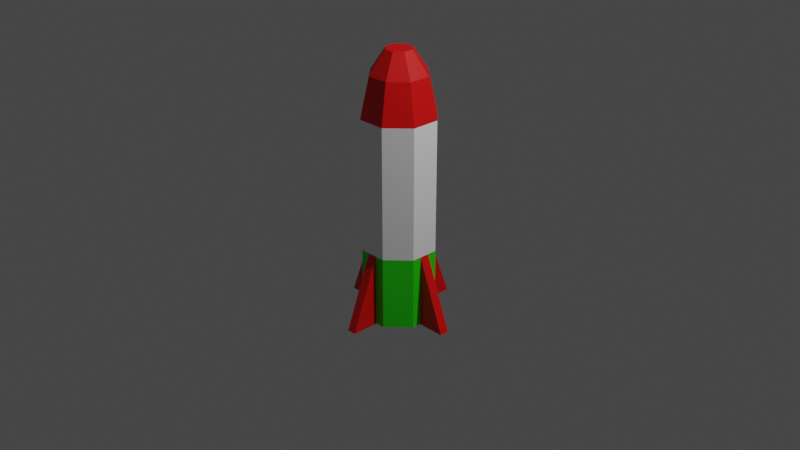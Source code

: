 # Source: powerups.blend  (saved by Blender 2.92.15; exported with 4.5.12 LTS)
import bpy
from mathutils import Matrix  # noqa: F401  (used for matrix-valued properties, if any)

bpy.ops.wm.read_factory_settings(use_empty=True)
scene = bpy.context.scene
scene.name = 'Scene'

# ---- collections
col_collection = bpy.data.collections.new('Collection'); scene.collection.children.link(col_collection)

# ---- materials (node trees are filled in below, after node groups)
mat_material_001 = bpy.data.materials.new('Material.001')
mat_material_001.use_transparent_shadow = False
mat_material_002 = bpy.data.materials.new('Material.002')
mat_material_002.use_transparent_shadow = False
mat_material_003 = bpy.data.materials.new('Material.003')
mat_material_003.use_transparent_shadow = False
mat_material_004 = bpy.data.materials.new('Material.004')
mat_material_004.use_transparent_shadow = False

# ---- material node trees
mat_material_001.use_nodes = True; mat_material_001.node_tree.nodes.clear()
_N = mat_material_001.node_tree.nodes; _L = mat_material_001.node_tree.links
n0 = _N.new('ShaderNodeBsdfPrincipled'); n0.name = 'Principled BSDF'; n0.location = (10, 300)
n0.distribution = 'GGX'
n0.subsurface_method = 'BURLEY'
n0.inputs[0].default_value = (1.0, 1.0, 1.0, 1.0)
n0.inputs[3].default_value = 1.45
n0.inputs[27].default_value = (0.0, 0.0, 0.0, 1.0)
n0.inputs[28].default_value = 1.0
n1 = _N.new('ShaderNodeOutputMaterial'); n1.name = 'Material Output'; n1.location = (300, 300)
_L.new(n0.outputs[0], n1.inputs[0])
n1.is_active_output = True
mat_material_002.use_nodes = True; mat_material_002.node_tree.nodes.clear()
_N = mat_material_002.node_tree.nodes; _L = mat_material_002.node_tree.links
n0 = _N.new('ShaderNodeBsdfPrincipled'); n0.name = 'Principled BSDF'; n0.location = (10, 300)
n0.distribution = 'GGX'
n0.subsurface_method = 'BURLEY'
n0.inputs[0].default_value = (0.8, 0.0007881, 0.0, 1.0)
n0.inputs[3].default_value = 1.45
n0.inputs[27].default_value = (0.0, 0.0, 0.0, 1.0)
n0.inputs[28].default_value = 1.0
n1 = _N.new('ShaderNodeOutputMaterial'); n1.name = 'Material Output'; n1.location = (300, 300)
_L.new(n0.outputs[0], n1.inputs[0])
n1.is_active_output = True
mat_material_003.use_nodes = True; mat_material_003.node_tree.nodes.clear()
_N = mat_material_003.node_tree.nodes; _L = mat_material_003.node_tree.links
n0 = _N.new('ShaderNodeBsdfPrincipled'); n0.name = 'Principled BSDF'; n0.location = (10, 300)
n0.distribution = 'GGX'
n0.subsurface_method = 'BURLEY'
n0.inputs[0].default_value = (0.02056, 0.8, 0.0, 1.0)
n0.inputs[3].default_value = 1.45
n0.inputs[27].default_value = (0.0, 0.0, 0.0, 1.0)
n0.inputs[28].default_value = 1.0
n1 = _N.new('ShaderNodeOutputMaterial'); n1.name = 'Material Output'; n1.location = (300, 300)
_L.new(n0.outputs[0], n1.inputs[0])
n1.is_active_output = True
mat_material_004.use_nodes = True; mat_material_004.node_tree.nodes.clear()
_N = mat_material_004.node_tree.nodes; _L = mat_material_004.node_tree.links
n0 = _N.new('ShaderNodeBsdfPrincipled'); n0.name = 'Principled BSDF'; n0.location = (10, 300)
n0.distribution = 'GGX'
n0.subsurface_method = 'BURLEY'
n0.inputs[0].default_value = (0.1574, 0.1574, 0.1574, 1.0)
n0.inputs[3].default_value = 1.45
n0.inputs[27].default_value = (0.0, 0.0, 0.0, 1.0)
n0.inputs[28].default_value = 1.0
n1 = _N.new('ShaderNodeOutputMaterial'); n1.name = 'Material Output'; n1.location = (300, 300)
_L.new(n0.outputs[0], n1.inputs[0])
n1.is_active_output = True

# ---- world
world_world = bpy.data.worlds.new('World'); scene.world = world_world
world_world.use_nodes = True; world_world.node_tree.nodes.clear()
_N = world_world.node_tree.nodes; _L = world_world.node_tree.links
n0 = _N.new('ShaderNodeOutputWorld'); n0.name = 'World Output'; n0.location = (300, 300)
n1 = _N.new('ShaderNodeBackground'); n1.name = 'Background'; n1.location = (10, 300)
n1.inputs[0].default_value = (0.05088, 0.05088, 0.05088, 1.0)
_L.new(n1.outputs[0], n0.inputs[0])
n0.is_active_output = True
world_world.color = (0.05088, 0.05088, 0.05088)
world_world.use_sun_shadow = False
world_world.sun_shadow_jitter_overblur = 0.0

# ---- cameras
cam_camera = bpy.data.cameras.new('Camera')
cam_camera.clip_end = 100.0
cam_camera.ortho_scale = 7.314

# ---- lights
light_light = bpy.data.lights.new('Light', 'POINT')
light_light.transmission_factor = 0.0
light_light.energy = 1000.0
light_light.shadow_soft_size = 0.1
light_light.shadow_maximum_resolution = 0.006
light_light.use_absolute_resolution = True

# ---- meshes
me_cylinder = bpy.data.meshes.new('Cylinder')
me_cylinder.from_pydata([(-0.1083, 0.2607, -1.063), (-0.1538, 0.3707, 1.123), (0.1068, 0.2607, -1.063), (0.1523, 0.3707, 1.123), (0.2588, 0.1087, -1.063), (0.3688, 0.1542, 1.123), (0.2588, -0.1064, -1.063), (0.3688, -0.1519, 1.123), (0.1068, -0.2584, -1.063), (0.1523, -0.3684, 1.123), (-0.1083, -0.2584, -1.063), (-0.1538, -0.3684, 1.123), (-0.2603, -0.1064, -1.063), (-0.3703, -0.1519, 1.123), (-0.2603, 0.1087, -1.063), (-0.3703, 0.1542, 1.123), (0.116, 0.2829, 1.547), (-0.1175, 0.2829, 1.547), (0.281, 0.1179, 1.547), (0.281, -0.1156, 1.547), (0.116, -0.2807, 1.547), (-0.1175, -0.2806, 1.547), (-0.2826, -0.1156, 1.547), (-0.2826, 0.1179, 1.547), (0.05351, 0.1322, 1.793), (-0.05503, 0.1322, 1.793), (0.1303, 0.05541, 1.793), (0.1303, -0.05313, 1.793), (0.05351, -0.1299, 1.793), (-0.05503, -0.1299, 1.793), (-0.1318, -0.05313, 1.793), (-0.1318, 0.05541, 1.793), (0.1467, 0.2208, -1.063), (0.2189, 0.1486, -1.063), (0.2966, 0.2264, 1.123), (0.2245, 0.2985, 1.123), (0.226, 0.1729, 1.547), (0.171, 0.2279, 1.547), (0.1047, 0.08099, 1.793), (0.07909, 0.1066, 1.793), (0.2588, 0.05217, -1.063), (0.2588, -0.04988, -1.063), (0.3688, -0.04988, 1.123), (0.3688, 0.05217, 1.123), (0.281, -0.03777, 1.547), (0.281, 0.04005, 1.547), (0.1303, -0.01695, 1.793), (0.1303, 0.01923, 1.793), (0.2189, -0.1463, -1.063), (0.1467, -0.2185, -1.063), (0.2245, -0.2963, 1.123), (0.2966, -0.2241, 1.123), (0.171, -0.2256, 1.547), (0.226, -0.1706, 1.547), (0.07909, -0.1043, 1.793), (0.1047, -0.07871, 1.793), (0.05026, -0.2584, -1.063), (-0.05179, -0.2584, -1.063), (-0.05179, -0.3684, 1.123), (0.05026, -0.3684, 1.123), (-0.03967, -0.2806, 1.547), (0.03814, -0.2806, 1.547), (-0.01885, -0.1299, 1.793), (0.01733, -0.1299, 1.793), (-0.1482, -0.2185, -1.063), (-0.2204, -0.1463, -1.063), (-0.2982, -0.2241, 1.123), (-0.226, -0.2963, 1.123), (-0.2275, -0.1706, 1.547), (-0.1725, -0.2256, 1.547), (-0.1062, -0.07871, 1.793), (-0.08062, -0.1043, 1.793), (-0.2603, -0.04988, -1.063), (-0.2603, 0.05217, -1.063), (-0.3703, 0.05217, 1.123), (-0.3703, -0.04988, 1.123), (-0.2826, 0.04005, 1.547), (-0.2826, -0.03777, 1.547), (-0.1318, 0.01923, 1.793), (-0.1318, -0.01695, 1.793), (-0.2204, 0.1486, -1.063), (-0.1482, 0.2208, -1.063), (-0.226, 0.2985, 1.123), (-0.2982, 0.2264, 1.123), (-0.1725, 0.2279, 1.547), (-0.2275, 0.1729, 1.547), (-0.08062, 0.1066, 1.793), (-0.1062, 0.08099, 1.793), (-0.05179, 0.2607, -1.063), (0.05026, 0.2607, -1.063), (0.05026, 0.3707, 1.123), (-0.05179, 0.3707, 1.123), (0.03814, 0.2829, 1.547), (-0.03967, 0.2829, 1.547), (0.01733, 0.1322, 1.793), (-0.01885, 0.1322, 1.793), (-0.1538, 0.3707, -0.2817), (0.1523, 0.3707, -0.2817), (0.3688, 0.1542, -0.2817), (0.3688, -0.1519, -0.2817), (0.1523, -0.3684, -0.2817), (-0.1538, -0.3684, -0.2817), (-0.3703, -0.1519, -0.2817), (-0.3703, 0.1542, -0.2817), (0.2245, 0.2985, -0.2817), (0.2966, 0.2264, -0.2817), (0.3688, 0.05217, -0.2817), (0.3688, -0.04988, -0.2817), (0.2966, -0.2241, -0.2817), (0.2245, -0.2963, -0.2817), (0.05026, -0.3684, -0.2817), (-0.05179, -0.3684, -0.2817), (-0.226, -0.2963, -0.2817), (-0.2982, -0.2241, -0.2817), (-0.3703, -0.04988, -0.2817), (-0.3703, 0.05217, -0.2817), (-0.2982, 0.2264, -0.2817), (-0.226, 0.2985, -0.2817), (-0.05179, 0.3707, -0.2817), (0.05026, 0.3707, -0.2817), (0.05026, 0.3707, -1.063), (0.1523, 0.3707, -1.063), (0.2966, 0.2264, -1.063), (0.3688, 0.1542, -1.063), (0.3688, -0.04988, -1.063), (0.3688, -0.1519, -1.063), (0.2245, -0.2963, -1.063), (0.1523, -0.3684, -1.063), (-0.05179, -0.3684, -1.063), (-0.1538, -0.3684, -1.063), (-0.3703, -0.1519, -1.063), (-0.3703, 0.05217, -1.063), (-0.3703, 0.1542, -1.063), (-0.226, 0.2985, -1.063), (-0.1538, 0.3707, -1.063), (0.2245, 0.2985, -1.063), (0.3688, 0.05217, -1.063), (0.2966, -0.2241, -1.063), (0.05026, -0.3684, -1.063), (-0.3703, -0.04988, -1.063), (-0.2982, 0.2264, -1.063), (-0.05179, 0.3707, -1.063), (0.05026, 0.2607, -0.9587), (0.1068, 0.2607, -0.9587), (0.2189, 0.1486, -0.9587), (0.2588, 0.1087, -0.9587), (0.2588, -0.04988, -0.9587), (0.2588, -0.1064, -0.9587), (0.1467, -0.2185, -0.9587), (0.1068, -0.2584, -0.9587), (-0.05179, -0.2584, -0.9587), (-0.1083, -0.2584, -0.9587), (-0.2204, -0.1463, -0.9587), (-0.2603, -0.1064, -0.9587), (-0.2603, 0.05217, -0.9587), (-0.2603, 0.1087, -0.9587), (-0.1482, 0.2208, -0.9587), (-0.1083, 0.2607, -0.9587), (0.1467, 0.2208, -0.9587), (0.2588, 0.05217, -0.9587), (0.2189, -0.1463, -0.9587), (0.05026, -0.2584, -0.9587), (-0.1482, -0.2185, -0.9587), (-0.2603, -0.04988, -0.9587), (-0.2204, 0.1486, -0.9587), (-0.05179, 0.2607, -0.9587), (-0.2982, -0.2241, -1.063), (-0.226, -0.2963, -1.063), (-0.05179, -0.6684, -1.063), (0.05026, -0.6684, -1.063), (0.05026, 0.6707, -1.063), (-0.05179, 0.6707, -1.063), (-0.6703, 0.05217, -1.063), (-0.6703, -0.04988, -1.063), (0.6688, -0.04988, -1.063), (0.6688, 0.05217, -1.063)], [], [(119, 90, 3, 97), (105, 34, 5, 98), (107, 42, 7, 99), (109, 50, 9, 100), (111, 58, 11, 101), (113, 66, 13, 102), (51, 7, 19, 53), (115, 74, 15, 103), (117, 82, 1, 96), (6, 48, 160, 147), (45, 18, 26, 47), (75, 13, 22, 77), (35, 3, 16, 37), (59, 9, 20, 61), (83, 15, 23, 85), (91, 1, 17, 93), (43, 5, 18, 45), (67, 11, 21, 69), (24, 94, 95, 25, 86, 87, 31, 78, 79, 30, 70, 71, 29, 62, 63, 28, 54, 55, 27, 46, 47, 26, 38, 39), (93, 17, 25, 95), (85, 23, 31, 87), (69, 21, 29, 71), (53, 19, 27, 55), (37, 16, 24, 39), (77, 22, 30, 79), (61, 20, 28, 63), (18, 36, 38, 26), (36, 37, 39, 38), (5, 34, 36, 18), (34, 35, 37, 36), (97, 3, 35, 104), (104, 35, 34, 105), (7, 42, 44, 19), (42, 43, 45, 44), (19, 44, 46, 27), (44, 45, 47, 46), (98, 5, 43, 106), (106, 43, 42, 107), (20, 52, 54, 28), (52, 53, 55, 54), (9, 50, 52, 20), (50, 51, 53, 52), (99, 7, 51, 108), (108, 51, 50, 109), (21, 60, 62, 29), (60, 61, 63, 62), (11, 58, 60, 21), (58, 59, 61, 60), (100, 9, 59, 110), (110, 59, 58, 111), (22, 68, 70, 30), (68, 69, 71, 70), (13, 66, 68, 22), (66, 67, 69, 68), (101, 11, 67, 112), (112, 67, 66, 113), (23, 76, 78, 31), (76, 77, 79, 78), (15, 74, 76, 23), (74, 75, 77, 76), (102, 13, 75, 114), (114, 75, 74, 115), (17, 84, 86, 25), (84, 85, 87, 86), (1, 82, 84, 17), (82, 83, 85, 84), (103, 15, 83, 116), (116, 83, 82, 117), (16, 92, 94, 24), (92, 93, 95, 94), (3, 90, 92, 16), (90, 91, 93, 92), (96, 1, 91, 118), (118, 91, 90, 119), (128, 168, 111), (134, 96, 118, 141), (140, 116, 117, 133), (132, 103, 116, 140), (139, 114, 173), (130, 102, 114, 139), (167, 112, 113, 166), (129, 101, 112, 167), (131, 172, 115), (127, 100, 110, 138), (137, 108, 109, 126), (125, 99, 108, 137), (138, 110, 169), (123, 98, 106, 136), (135, 104, 105, 122), (121, 97, 104, 135), (133, 117, 96, 134), (131, 115, 103, 132), (166, 113, 102, 130), (128, 111, 101, 129), (126, 109, 100, 127), (124, 107, 99, 125), (122, 105, 98, 123), (120, 119, 97, 121), (2, 89, 120, 121), (4, 33, 122, 123), (6, 41, 124, 125), (8, 49, 126, 127), (10, 57, 128, 129), (12, 65, 166, 130), (14, 73, 131, 132), (0, 81, 133, 134), (32, 2, 121, 135), (33, 32, 135, 122), (40, 4, 123, 136), (41, 40, 136, 124), (48, 6, 125, 137), (49, 48, 137, 126), (56, 8, 127, 138), (57, 56, 138, 128), (64, 10, 129, 167), (65, 64, 167, 166), (72, 12, 130, 139), (73, 72, 139, 131), (80, 14, 132, 140), (81, 80, 140, 133), (88, 0, 134, 141), (89, 88, 141, 120), (157, 165, 142, 143, 158, 144, 145, 159, 146, 147, 160, 148, 149, 161, 150, 151, 162, 152, 153, 163, 154, 155, 164, 156), (65, 12, 153, 152), (14, 80, 164, 155), (48, 49, 148, 160), (73, 14, 155, 154), (80, 81, 156, 164), (8, 56, 161, 149), (81, 0, 157, 156), (0, 88, 165, 157), (89, 2, 143, 142), (56, 57, 150, 161), (2, 32, 158, 143), (88, 89, 142, 165), (33, 4, 145, 144), (10, 64, 162, 151), (32, 33, 144, 158), (41, 6, 147, 146), (64, 65, 152, 162), (4, 40, 159, 145), (49, 8, 149, 148), (12, 72, 163, 153), (40, 41, 146, 159), (57, 10, 151, 150), (72, 73, 154, 163), (128, 138, 169, 168), (120, 141, 171, 170), (131, 139, 173, 172), (124, 136, 175, 174), (107, 106, 175, 174), (111, 168, 169, 110), (115, 114, 173, 172), (119, 118, 171, 170), (124, 174, 107), (136, 106, 175), (120, 170, 119), (118, 171, 141)])
me_cylinder.polygons.foreach_set('material_index', [0, 0, 0, 0, 0, 0, 1, 0, 0, 3, 1, 1, 1, 1, 1, 1, 1, 1, 1, 1, 1, 1, 1, 1, 1, 1, 1, 1, 1, 1, 0, 0, 1, 1, 1, 1, 0, 0, 1, 1, 1, 1, 0, 0, 1, 1, 1, 1, 0, 0, 1, 1, 1, 1, 0, 0, 1, 1, 1, 1, 0, 0, 1, 1, 1, 1, 0, 0, 1, 1, 1, 1, 0, 0, 1, 2, 2, 2, 1, 2, 2, 2, 1, 2, 2, 2, 1, 2, 2, 2, 2, 2, 2, 2, 2, 2, 2, 2, 3, 3, 3, 3, 3, 3, 3, 3, 3, 3, 3, 3, 3, 3, 3, 3, 3, 3, 3, 3, 3, 3, 3, 3, 3, 3, 3, 3, 3, 3, 3, 3, 3, 3, 3, 3, 3, 3, 3, 3, 3, 3, 3, 3, 3, 3, 3, 3, 1, 1, 1, 1, 1, 1, 1, 1, 1, 1, 1, 1])
_uv = me_cylinder.uv_layers.new(name='UVMap')
_uv.uv.foreach_set('vector', [0.2967, 0.1988, 0.2967, 0.5562, 0.268, 0.5562, 0.268, 0.1988, 0.7905, 0.2015, 0.7905, 0.5603, 0.7702, 0.5582, 0.7702, 0.1995, 0.7127, 0.1995, 0.7127, 0.5582, 0.684, 0.5582, 0.684, 0.1995, 0.6434, 0.2036, 0.6434, 0.5623, 0.6231, 0.5643, 0.6231, 0.2056, 0.157, 0.5386, 0.1185, 0.1822, 0.1471, 0.1796, 0.1856, 0.536, 0.5825, 0.2015, 0.5825, 0.5603, 0.5622, 0.5582, 0.5622, 0.1995, 0.02046, 0.1864, 0.0, 0.186, 0.01283, 0.07496, 0.02844, 0.07532, 0.5047, 0.1995, 0.5047, 0.5582, 0.476, 0.5582, 0.476, 0.1995, 0.4354, 0.2036, 0.4354, 0.5623, 0.4151, 0.5643, 0.4151, 0.2056, 0.004698, 0.788, 0.003464, 0.7777, 0.03254, 0.7777, 0.03377, 0.788, 0.7381, 0.669, 0.76, 0.669, 0.7424, 0.7363, 0.7322, 0.7363, 0.5334, 0.5582, 0.5622, 0.5582, 0.5519, 0.669, 0.53, 0.669, 0.2476, 0.5587, 0.268, 0.5562, 0.2782, 0.6672, 0.2627, 0.6692, 0.08996, 0.1848, 0.06138, 0.1874, 0.05964, 0.07604, 0.08143, 0.07408, 0.3947, 0.5613, 0.4151, 0.5639, 0.3904, 0.6731, 0.3749, 0.6712, 0.3254, 0.5562, 0.3541, 0.5562, 0.3439, 0.6672, 0.322, 0.6672, 0.7415, 0.5582, 0.7702, 0.5582, 0.76, 0.669, 0.7381, 0.669, 0.1671, 0.1755, 0.1471, 0.1796, 0.125, 0.07015, 0.1402, 0.06702, 0.6928, 0.8036, 0.6856, 0.797, 0.6784, 0.7905, 0.6712, 0.7839, 0.6712, 0.7746, 0.6712, 0.7653, 0.6712, 0.756, 0.6784, 0.7494, 0.6856, 0.7428, 0.6928, 0.7363, 0.703, 0.7363, 0.7132, 0.7363, 0.7233, 0.7363, 0.7306, 0.7428, 0.7378, 0.7494, 0.745, 0.756, 0.745, 0.7653, 0.745, 0.7746, 0.745, 0.7839, 0.7378, 0.7905, 0.7306, 0.797, 0.7233, 0.8036, 0.7132, 0.8036, 0.703, 0.8036, 0.322, 0.6672, 0.3439, 0.6672, 0.3263, 0.7354, 0.3161, 0.7354, 0.3749, 0.6712, 0.3904, 0.6731, 0.3479, 0.7381, 0.3407, 0.7372, 0.1402, 0.06702, 0.125, 0.07015, 0.1003, 0.004373, 0.1073, 0.002916, 0.02844, 0.07532, 0.01283, 0.07496, 0.0481, 0.006609, 0.05535, 0.006776, 0.2627, 0.6692, 0.2782, 0.6672, 0.2958, 0.7354, 0.2886, 0.7363, 0.53, 0.669, 0.5519, 0.669, 0.5343, 0.7363, 0.5242, 0.7363, 0.08143, 0.07408, 0.05964, 0.07604, 0.06986, 0.007111, 0.07999, 0.006198, 0.2317, 0.6731, 0.2472, 0.6712, 0.2814, 0.7372, 0.2742, 0.7381, 0.2472, 0.6712, 0.2627, 0.6692, 0.2886, 0.7363, 0.2814, 0.7372, 0.207, 0.5639, 0.2273, 0.5613, 0.2472, 0.6712, 0.2317, 0.6731, 0.2273, 0.5613, 0.2476, 0.5587, 0.2627, 0.6692, 0.2472, 0.6712, 0.8311, 0.2056, 0.8311, 0.5643, 0.8108, 0.5623, 0.8108, 0.2036, 0.8108, 0.2036, 0.8108, 0.5623, 0.7905, 0.5603, 0.7905, 0.2015, 0.684, 0.5582, 0.7127, 0.5582, 0.7162, 0.669, 0.6943, 0.669, 0.7127, 0.5582, 0.7415, 0.5582, 0.7381, 0.669, 0.7162, 0.669, 0.6943, 0.669, 0.7162, 0.669, 0.722, 0.7363, 0.7118, 0.7363, 0.7162, 0.669, 0.7381, 0.669, 0.7322, 0.7363, 0.722, 0.7363, 0.7702, 0.1995, 0.7702, 0.5582, 0.7415, 0.5582, 0.7415, 0.1995, 0.7415, 0.1995, 0.7415, 0.5582, 0.7127, 0.5582, 0.7127, 0.1995, 0.05964, 0.07604, 0.04404, 0.07568, 0.0626, 0.006943, 0.06986, 0.007111, 0.04404, 0.07568, 0.02844, 0.07532, 0.05535, 0.006776, 0.0626, 0.006943, 0.06138, 0.1874, 0.04092, 0.1869, 0.04404, 0.07568, 0.05964, 0.07604, 0.04092, 0.1869, 0.02046, 0.1864, 0.02844, 0.07532, 0.04404, 0.07568, 0.684, 0.1995, 0.684, 0.5582, 0.6637, 0.5603, 0.6637, 0.2015, 0.6637, 0.2015, 0.6637, 0.5603, 0.6434, 0.5623, 0.6434, 0.2036, 0.125, 0.07015, 0.1032, 0.07211, 0.09012, 0.005286, 0.1003, 0.004373, 0.1032, 0.07211, 0.08143, 0.07408, 0.07999, 0.006198, 0.09012, 0.005286, 0.1471, 0.1796, 0.1185, 0.1822, 0.1032, 0.07211, 0.125, 0.07015, 0.1185, 0.1822, 0.08996, 0.1848, 0.08143, 0.07408, 0.1032, 0.07211, 0.09987, 0.5437, 0.06138, 0.1874, 0.08996, 0.1848, 0.1285, 0.5412, 0.1285, 0.5412, 0.08996, 0.1848, 0.1185, 0.1822, 0.157, 0.5386, 0.1707, 0.06075, 0.1555, 0.06388, 0.1144, 0.001458, 0.1215, 0.0, 0.1555, 0.06388, 0.1402, 0.06702, 0.1073, 0.002916, 0.1144, 0.001458, 0.207, 0.1673, 0.1871, 0.1714, 0.1555, 0.06388, 0.1707, 0.06075, 0.1871, 0.1714, 0.1671, 0.1755, 0.1402, 0.06702, 0.1555, 0.06388, 0.6231, 0.2056, 0.6231, 0.5643, 0.6028, 0.5623, 0.6028, 0.2036, 0.6028, 0.2036, 0.6028, 0.5623, 0.5825, 0.5603, 0.5825, 0.2015, 0.4862, 0.669, 0.5081, 0.669, 0.514, 0.7363, 0.5038, 0.7363, 0.5081, 0.669, 0.53, 0.669, 0.5242, 0.7363, 0.514, 0.7363, 0.476, 0.5582, 0.5047, 0.5582, 0.5081, 0.669, 0.4862, 0.669, 0.5047, 0.5582, 0.5334, 0.5582, 0.53, 0.669, 0.5081, 0.669, 0.5622, 0.1995, 0.5622, 0.5582, 0.5334, 0.5582, 0.5334, 0.1995, 0.5334, 0.1995, 0.5334, 0.5582, 0.5047, 0.5582, 0.5047, 0.1995, 0.3439, 0.6672, 0.3594, 0.6692, 0.3335, 0.7363, 0.3263, 0.7354, 0.3594, 0.6692, 0.3749, 0.6712, 0.3407, 0.7372, 0.3335, 0.7363, 0.3541, 0.5562, 0.3744, 0.5587, 0.3594, 0.6692, 0.3439, 0.6672, 0.3744, 0.5587, 0.3947, 0.5613, 0.3749, 0.6712, 0.3594, 0.6692, 0.476, 0.1995, 0.476, 0.5582, 0.4557, 0.5603, 0.4557, 0.2015, 0.4557, 0.2015, 0.4557, 0.5603, 0.4354, 0.5623, 0.4354, 0.2036, 0.2782, 0.6672, 0.3001, 0.6672, 0.306, 0.7354, 0.2958, 0.7354, 0.3001, 0.6672, 0.322, 0.6672, 0.3161, 0.7354, 0.306, 0.7354, 0.268, 0.5562, 0.2967, 0.5562, 0.3001, 0.6672, 0.2782, 0.6672, 0.2967, 0.5562, 0.3254, 0.5562, 0.322, 0.6672, 0.3001, 0.6672, 0.3541, 0.1988, 0.3541, 0.5562, 0.3254, 0.5562, 0.3254, 0.1988, 0.3254, 0.1988, 0.3254, 0.5562, 0.2967, 0.5562, 0.2967, 0.1988, 0.9156, 0.5985, 0.8311, 0.5985, 0.9156, 0.399, 0.3541, 0.0, 0.3541, 0.1988, 0.3254, 0.1988, 0.3254, 0.0, 0.4557, 0.002036, 0.4557, 0.2015, 0.4354, 0.2036, 0.4354, 0.004071, 0.476, 0.0, 0.476, 0.1995, 0.4557, 0.2015, 0.4557, 0.002036, 0.9156, 0.3993, 0.9943, 0.2136, 0.9943, 0.4271, 0.5622, 0.0, 0.5622, 0.1995, 0.5334, 0.1995, 0.5334, 0.0, 0.6028, 0.004071, 0.6028, 0.2036, 0.5825, 0.2015, 0.5825, 0.002036, 0.6231, 0.006107, 0.6231, 0.2056, 0.6028, 0.2036, 0.6028, 0.004071, 1.0, 0.8247, 0.9156, 0.8247, 1.0, 0.6259, 0.1213, 0.7419, 0.09987, 0.5437, 0.1285, 0.5412, 0.1499, 0.7394, 0.6637, 0.002036, 0.6637, 0.2015, 0.6434, 0.2036, 0.6434, 0.004071, 0.684, 0.0, 0.684, 0.1995, 0.6637, 0.2015, 0.6637, 0.002036, 0.8311, 0.1995, 0.8311, 0.0, 0.9156, 0.1995, 0.7702, 0.0, 0.7702, 0.1995, 0.7415, 0.1995, 0.7415, 0.0, 0.8108, 0.004071, 0.8108, 0.2036, 0.7905, 0.2015, 0.7905, 0.002036, 0.8311, 0.006107, 0.8311, 0.2056, 0.8108, 0.2036, 0.8108, 0.004071, 0.4354, 0.004071, 0.4354, 0.2036, 0.4151, 0.2056, 0.4151, 0.006107, 0.5047, 0.0, 0.5047, 0.1995, 0.476, 0.1995, 0.476, 0.0, 0.5825, 0.002036, 0.5825, 0.2015, 0.5622, 0.1995, 0.5622, 0.0, 0.1784, 0.7368, 0.157, 0.5386, 0.1856, 0.536, 0.207, 0.7342, 0.6434, 0.004071, 0.6434, 0.2036, 0.6231, 0.2056, 0.6231, 0.006107, 0.7127, 0.0, 0.7127, 0.1995, 0.684, 0.1995, 0.684, 0.0, 0.7905, 0.002036, 0.7905, 0.2015, 0.7702, 0.1995, 0.7702, 0.0, 0.2967, 0.0, 0.2967, 0.1988, 0.268, 0.1988, 0.268, 0.0, 0.2774, 0.8967, 0.2886, 0.907, 0.2667, 0.9269, 0.2464, 0.9084, 0.2774, 0.8414, 0.2774, 0.8559, 0.2464, 0.8559, 0.2464, 0.8297, 0.3202, 0.8023, 0.3089, 0.8126, 0.287, 0.7926, 0.3074, 0.7741, 0.3807, 0.8023, 0.3648, 0.8023, 0.3648, 0.7741, 0.3935, 0.7741, 0.4235, 0.8414, 0.4123, 0.8312, 0.4341, 0.8112, 0.4545, 0.8297, 0.4235, 0.8967, 0.4235, 0.8822, 0.4545, 0.8822, 0.4545, 0.9084, 0.3807, 0.9358, 0.3919, 0.9255, 0.4138, 0.9455, 0.3935, 0.964, 0.3202, 0.9358, 0.3361, 0.9358, 0.3361, 0.964, 0.3074, 0.964, 0.2774, 0.8822, 0.2774, 0.8967, 0.2464, 0.9084, 0.2464, 0.8822, 0.2774, 0.8559, 0.2774, 0.8822, 0.2464, 0.8822, 0.2464, 0.8559, 0.2886, 0.8312, 0.2774, 0.8414, 0.2464, 0.8297, 0.2667, 0.8112, 0.3089, 0.8126, 0.2886, 0.8312, 0.2667, 0.8112, 0.287, 0.7926, 0.3361, 0.8023, 0.3202, 0.8023, 0.3074, 0.7741, 0.3361, 0.7741, 0.3648, 0.8023, 0.3361, 0.8023, 0.3361, 0.7741, 0.3648, 0.7741, 0.3919, 0.8126, 0.3807, 0.8023, 0.3935, 0.7741, 0.4138, 0.7926, 0.4123, 0.8312, 0.3919, 0.8126, 0.4138, 0.7926, 0.4341, 0.8112, 0.4235, 0.8559, 0.4235, 0.8414, 0.4545, 0.8297, 0.4545, 0.8559, 0.4235, 0.8822, 0.4235, 0.8559, 0.4545, 0.8559, 0.4545, 0.8822, 0.4123, 0.907, 0.4235, 0.8967, 0.4545, 0.9084, 0.4341, 0.9269, 0.3919, 0.9255, 0.4123, 0.907, 0.4341, 0.9269, 0.4138, 0.9455, 0.3648, 0.9358, 0.3807, 0.9358, 0.3935, 0.964, 0.3648, 0.964, 0.3361, 0.9358, 0.3648, 0.9358, 0.3648, 0.964, 0.3361, 0.964, 0.3089, 0.9255, 0.3202, 0.9358, 0.3074, 0.964, 0.287, 0.9455, 0.2886, 0.907, 0.3089, 0.9255, 0.287, 0.9455, 0.2667, 0.9269, 0.4939, 0.7772, 0.5051, 0.7669, 0.5254, 0.7484, 0.5366, 0.7381, 0.5526, 0.7381, 0.5813, 0.7381, 0.5972, 0.7381, 0.6084, 0.7484, 0.6287, 0.7669, 0.64, 0.7772, 0.64, 0.7917, 0.64, 0.8179, 0.64, 0.8324, 0.6287, 0.8427, 0.6084, 0.8613, 0.5972, 0.8715, 0.5813, 0.8715, 0.5526, 0.8715, 0.5366, 0.8715, 0.5254, 0.8613, 0.5051, 0.8427, 0.4939, 0.8324, 0.4939, 0.8179, 0.4939, 0.7917, 0.03723, 0.8535, 0.03847, 0.8432, 0.06754, 0.8432, 0.06631, 0.8535, 0.03847, 0.788, 0.03723, 0.7777, 0.06631, 0.7777, 0.06754, 0.788, 0.003464, 0.7777, 0.001234, 0.7592, 0.03031, 0.7592, 0.03254, 0.7777, 0.03847, 0.8025, 0.03847, 0.788, 0.06754, 0.788, 0.06754, 0.8025, 0.03723, 0.7777, 0.03501, 0.7592, 0.06408, 0.7592, 0.06631, 0.7777, 0.09651, 0.7489, 0.09651, 0.7634, 0.06754, 0.7634, 0.06754, 0.7489, 0.03501, 0.7592, 0.03377, 0.7489, 0.06284, 0.7489, 0.06408, 0.7592, 0.6712, 0.7363, 0.6712, 0.7508, 0.6422, 0.7508, 0.6422, 0.7363, 0.6712, 0.777, 0.6712, 0.7915, 0.6422, 0.7915, 0.6422, 0.777, 0.09651, 0.7634, 0.09651, 0.7896, 0.06754, 0.7896, 0.06754, 0.7634, 0.0, 0.8823, 0.001234, 0.8721, 0.03031, 0.8721, 0.02907, 0.8823, 0.6712, 0.7508, 0.6712, 0.777, 0.6422, 0.777, 0.6422, 0.7508, 0.003464, 0.8535, 0.004698, 0.8432, 0.03377, 0.8432, 0.03254, 0.8535, 0.03377, 0.8823, 0.03501, 0.8721, 0.06408, 0.8721, 0.06284, 0.8823, 0.001234, 0.8721, 0.003464, 0.8535, 0.03254, 0.8535, 0.03031, 0.8721, 0.004698, 0.8025, 0.004698, 0.788, 0.03377, 0.788, 0.03377, 0.8025, 0.03501, 0.8721, 0.03723, 0.8535, 0.06631, 0.8535, 0.06408, 0.8721, 0.004698, 0.8432, 0.004698, 0.8287, 0.03377, 0.8287, 0.03377, 0.8432, 0.001234, 0.7592, 0.0, 0.7489, 0.02907, 0.7489, 0.03031, 0.7592, 0.03847, 0.8432, 0.03847, 0.8287, 0.06754, 0.8287, 0.06754, 0.8432, 0.004698, 0.8287, 0.004698, 0.8025, 0.03377, 0.8025, 0.03377, 0.8287, 0.09651, 0.7896, 0.09651, 0.8042, 0.06754, 0.8042, 0.06754, 0.7896, 0.03847, 0.8287, 0.03847, 0.8025, 0.06754, 0.8025, 0.06754, 0.8287, 0.4341, 0.8112, 0.4138, 0.7926, 0.4735, 0.7381, 0.4939, 0.7567, 0.2667, 0.9269, 0.287, 0.9455, 0.2273, 1.0, 0.207, 0.9815, 0.4138, 0.9455, 0.4341, 0.9269, 0.4939, 0.9815, 0.4735, 1.0, 0.287, 0.7926, 0.2667, 0.8112, 0.207, 0.7567, 0.2273, 0.7381, 0.8311, 0.9273, 0.8024, 0.9273, 0.8024, 0.7363, 0.8311, 0.7363, 0.157, 0.5386, 0.1795, 0.7463, 0.1509, 0.7489, 0.1285, 0.5412, 0.8024, 0.9273, 0.7737, 0.9273, 0.7737, 0.7363, 0.8024, 0.7363, 0.7737, 0.9258, 0.745, 0.9258, 0.745, 0.7363, 0.7737, 0.7363, 0.9156, 0.02783, 0.9943, 0.0, 0.9943, 0.2136, 0.9156, 0.6259, 0.9156, 0.4271, 1.0, 0.6259, 0.9156, 0.798, 0.8311, 0.798, 0.9156, 0.5985, 0.8311, 0.1995, 0.9156, 0.399, 0.8311, 0.399])
me_cylinder.materials.append(mat_material_001)
me_cylinder.materials.append(mat_material_002)
me_cylinder.materials.append(mat_material_003)
me_cylinder.materials.append(mat_material_004)
me_cylinder.use_remesh_fix_poles = True
me_cylinder.use_remesh_preserve_attributes = False
me_cylinder.use_mirror_vertex_groups = False
me_cylinder.update()

# ---- objects
ob_light = bpy.data.objects.new('Light', light_light)
ob_camera = bpy.data.objects.new('Camera', cam_camera)
ob_cylinder = bpy.data.objects.new('Cylinder', me_cylinder)

# ---- transforms, parenting, visibility, modifiers, constraints
ob_light.location = (4.076, 1.005, 5.904)
ob_light.rotation_euler = (0.6503, 0.05522, 1.866)
ob_light.lock_rotations_4d = False
ob_light.empty_display_type = 'ARROWS'
ob_light.color = (0.0, 0.0, 0.0, 0.0)
ob_light.lineart.crease_threshold = 0.0
ob_camera.location = (7.359, -6.926, 4.958)
ob_camera.rotation_euler = (1.109, 0.0, 0.8149)
ob_camera.lock_rotations_4d = False
ob_camera.empty_display_type = 'ARROWS'
ob_camera.color = (0.0, 0.0, 0.0, 0.0)
ob_camera.display_type = 'WIRE'
ob_camera.lineart.crease_threshold = 0.0
ob_cylinder.location = (0.0, 0.0, 0.0)
ob_cylinder.lineart.crease_threshold = 0.0

# ---- collection membership
col_collection.objects.link(ob_light)
col_collection.objects.link(ob_camera)
col_collection.objects.link(ob_cylinder)

# ---- scene / render settings (as saved in the file)
scene.camera = ob_camera
scene.frame_start = 1; scene.frame_end = 250; scene.frame_set(1)
scene.render.engine = 'BLENDER_EEVEE_NEXT'
scene.cycles.use_denoising = False
scene.cycles.samples = 128
scene.cycles.sampling_pattern = 'TABULATED_SOBOL'
scene.cycles.use_adaptive_sampling = False
scene.cycles.use_light_tree = False
scene.view_settings.view_transform = 'Filmic'
bpy.context.view_layer.update()
